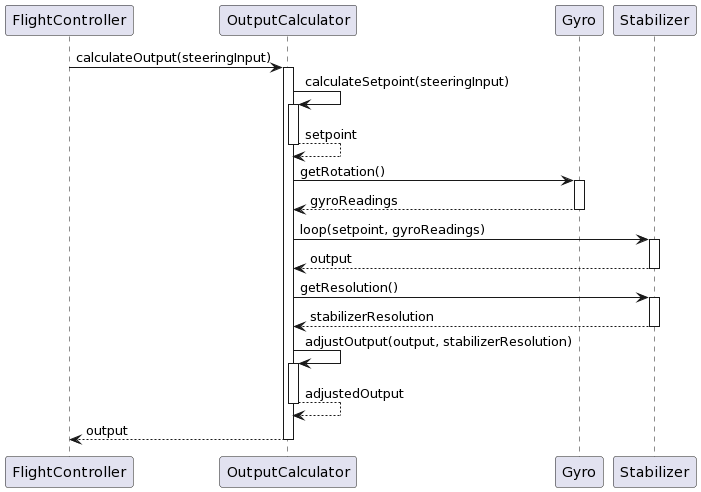

The diagram above was rendered by PlantUML. Its source (embedded in the PNG):
@startuml
autoactivate on

FlightController -> OutputCalculator : calculateOutput(steeringInput)
OutputCalculator -> OutputCalculator : calculateSetpoint(steeringInput)
return setpoint

OutputCalculator -> Gyro : getRotation()
return gyroReadings

OutputCalculator -> Stabilizer : loop(setpoint, gyroReadings)
return output

OutputCalculator -> Stabilizer : getResolution()
return stabilizerResolution
OutputCalculator -> OutputCalculator : adjustOutput(output, stabilizerResolution)
return adjustedOutput
return output
@enduml